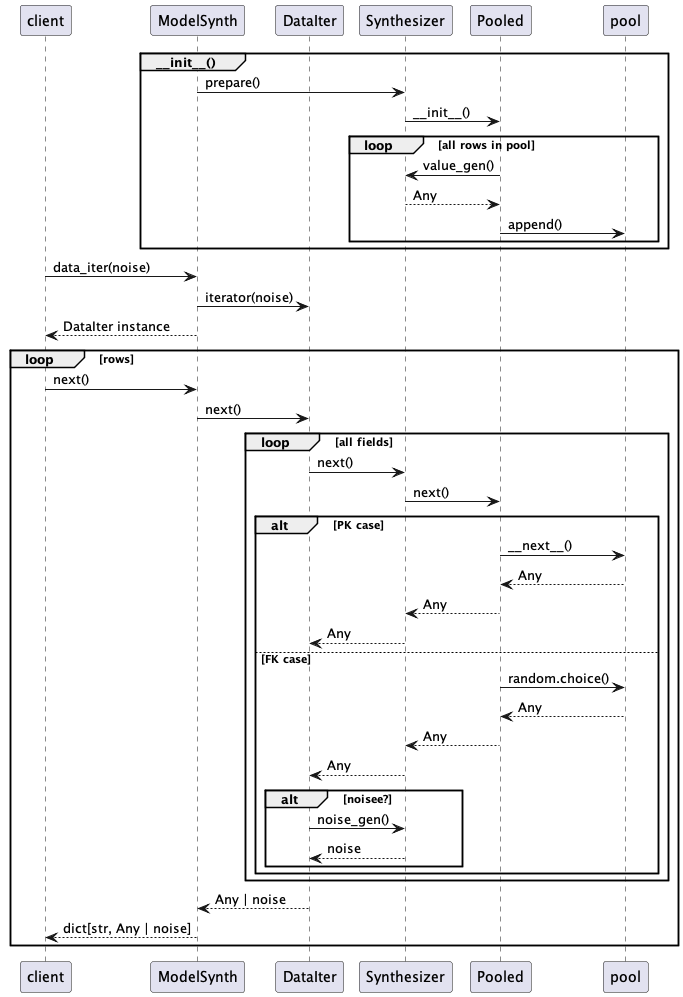

The diagram above was rendered by PlantUML. Its source (embedded in the PNG):
@startuml
participant client
participant ModelSynth
participant DataIter
participant Synthesizer
participant Pooled

group ~__init__()
    ModelSynth -> Synthesizer : prepare()
    Synthesizer -> Pooled : ~__init__()
    loop all rows in pool
        Pooled -> Synthesizer : value_gen()
        Synthesizer --> Pooled : Any
        Pooled -> pool : append()
    end
end

client -> ModelSynth : data_iter(noise)
ModelSynth -> DataIter : iterator(noise)
ModelSynth --> client : DataIter instance
loop rows
    client -> ModelSynth : next()
    ModelSynth -> DataIter : next()
    loop all fields
        DataIter -> Synthesizer : next()
        Synthesizer -> Pooled : next()
        alt PK case
            Pooled -> pool : ~__next__()
            pool --> Pooled : Any
            Pooled --> Synthesizer : Any
            Synthesizer --> DataIter : Any
        else FK case
            Pooled -> pool : random.choice()
            pool --> Pooled : Any
            Pooled --> Synthesizer : Any
            Synthesizer --> DataIter : Any
            alt noisee?
                DataIter -> Synthesizer : noise_gen()
                Synthesizer --> DataIter : noise
            end
        end
    end
    DataIter --> ModelSynth: Any | noise
    ModelSynth --> client : dict[str, Any | noise]
end
@enduml